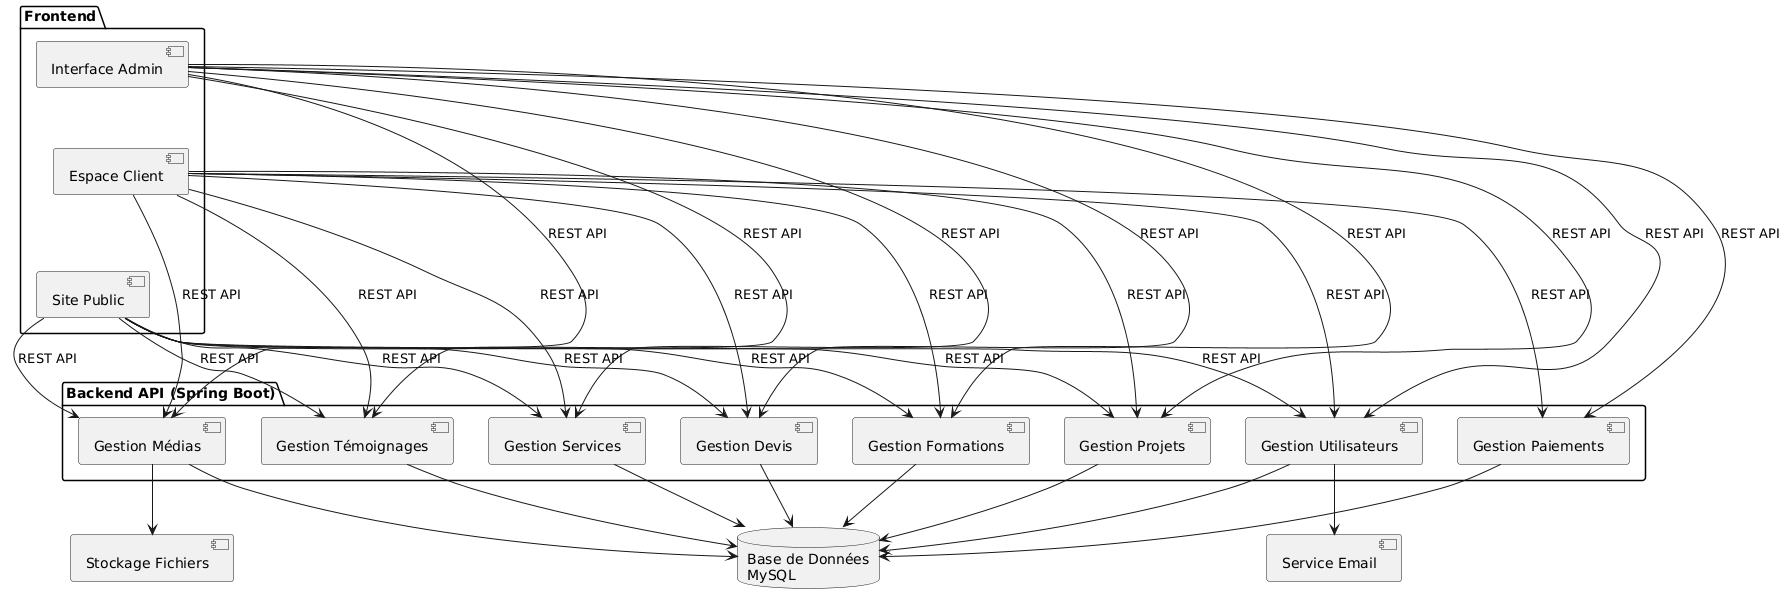

The diagram above was rendered by PlantUML. Its source (embedded in the PNG):
@startuml
'==== Composants Frontend ====
package "Frontend" {
  [Interface Admin] as AdminUI
  [Espace Client] as ClientUI
  [Site Public] as PublicUI
}

'==== Composants Backend ====
package "Backend API (Spring Boot)" {
  [Gestion Utilisateurs] as UserAPI
  [Gestion Projets] as ProjetAPI
  [Gestion Devis] as DevisAPI
  [Gestion Formations] as FormationAPI
  [Gestion Médias] as MediaAPI
  [Gestion Témoignages] as TemoignageAPI
  [Gestion Paiements] as PaiementAPI
  [Gestion Services] as ServiceAPI
}

database "Base de Données\nMySQL" as DB
[Service Email] as EmailService
[Stockage Fichiers] as FileStorage

'==== Dépendances ====
AdminUI -[hidden]-> ClientUI
ClientUI -[hidden]-> PublicUI

AdminUI --> UserAPI : REST API
AdminUI --> ProjetAPI : REST API
AdminUI --> DevisAPI : REST API
AdminUI --> FormationAPI : REST API
AdminUI --> MediaAPI : REST API
AdminUI --> TemoignageAPI : REST API
AdminUI --> PaiementAPI : REST API
AdminUI --> ServiceAPI : REST API

ClientUI --> UserAPI : REST API
ClientUI --> ProjetAPI : REST API
ClientUI --> DevisAPI : REST API
ClientUI --> FormationAPI : REST API
ClientUI --> MediaAPI : REST API
ClientUI --> TemoignageAPI : REST API
ClientUI --> PaiementAPI : REST API
ClientUI --> ServiceAPI : REST API

PublicUI --> UserAPI : REST API
PublicUI --> ProjetAPI : REST API
PublicUI --> DevisAPI : REST API
PublicUI --> FormationAPI : REST API
PublicUI --> MediaAPI : REST API
PublicUI --> TemoignageAPI : REST API
PublicUI --> ServiceAPI : REST API

UserAPI --> DB
ProjetAPI --> DB
DevisAPI --> DB
FormationAPI --> DB
MediaAPI --> DB
TemoignageAPI --> DB
PaiementAPI --> DB
ServiceAPI --> DB

UserAPI --> EmailService
MediaAPI --> FileStorage
@enduml